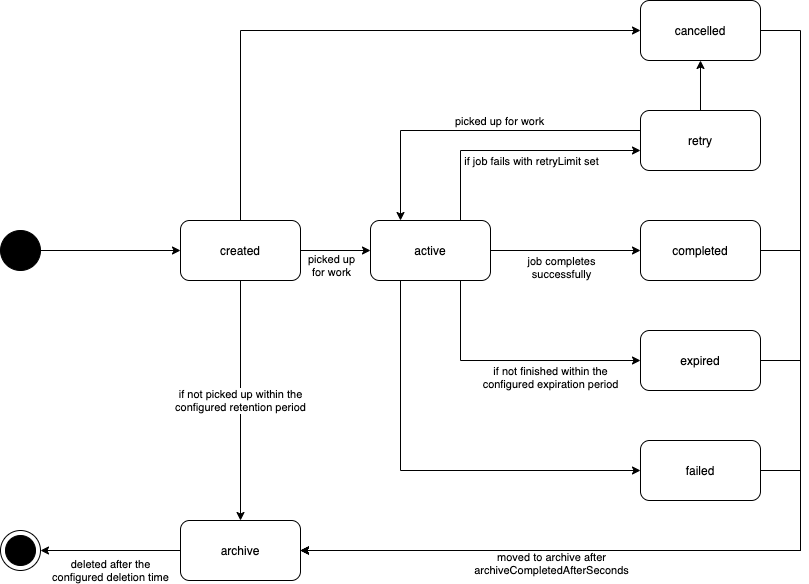

The diagram above was exported from draw.io. Its source (the exported page's mxGraphModel, read from the mxfile embedded in the PNG):
<mxGraphModel dx="1426" dy="1960" grid="1" gridSize="10" guides="1" tooltips="1" connect="1" arrows="1" fold="1" page="1" pageScale="1" pageWidth="850" pageHeight="1100" math="0" shadow="0">
  <root>
    <mxCell id="0" />
    <mxCell id="1" parent="0" />
    <mxCell id="n7gPXYGqyy0XYBAxl3IW-1" value="" style="shape=ellipse;html=1;fillColor=#000000;fontSize=18;fontColor=#ffffff;" parent="1" vertex="1">
      <mxGeometry x="20" y="-610" width="40" height="40" as="geometry" />
    </mxCell>
    <mxCell id="n7gPXYGqyy0XYBAxl3IW-19" style="edgeStyle=orthogonalEdgeStyle;rounded=0;orthogonalLoop=1;jettySize=auto;html=1;" parent="1" source="n7gPXYGqyy0XYBAxl3IW-2" target="n7gPXYGqyy0XYBAxl3IW-11" edge="1">
      <mxGeometry relative="1" as="geometry">
        <Array as="points">
          <mxPoint x="260" y="-810" />
        </Array>
      </mxGeometry>
    </mxCell>
    <mxCell id="n7gPXYGqyy0XYBAxl3IW-2" value="created" style="rounded=1;whiteSpace=wrap;html=1;" parent="1" vertex="1">
      <mxGeometry x="200" y="-620" width="120" height="60" as="geometry" />
    </mxCell>
    <mxCell id="n7gPXYGqyy0XYBAxl3IW-3" value="archive" style="rounded=1;whiteSpace=wrap;html=1;" parent="1" vertex="1">
      <mxGeometry x="200" y="-320" width="120" height="60" as="geometry" />
    </mxCell>
    <mxCell id="x9EWAxQ2TSGvG3b_R77H-1" style="edgeStyle=orthogonalEdgeStyle;rounded=0;orthogonalLoop=1;jettySize=auto;html=1;" edge="1" parent="1" source="n7gPXYGqyy0XYBAxl3IW-4" target="n7gPXYGqyy0XYBAxl3IW-12">
      <mxGeometry relative="1" as="geometry">
        <Array as="points">
          <mxPoint x="420" y="-370" />
        </Array>
      </mxGeometry>
    </mxCell>
    <mxCell id="x9EWAxQ2TSGvG3b_R77H-5" style="edgeStyle=orthogonalEdgeStyle;rounded=0;orthogonalLoop=1;jettySize=auto;html=1;" edge="1" parent="1" source="n7gPXYGqyy0XYBAxl3IW-4" target="n7gPXYGqyy0XYBAxl3IW-10">
      <mxGeometry relative="1" as="geometry">
        <Array as="points">
          <mxPoint x="480" y="-480" />
        </Array>
      </mxGeometry>
    </mxCell>
    <mxCell id="x9EWAxQ2TSGvG3b_R77H-6" value="if not finished within the&lt;br&gt;configured expiration period" style="edgeLabel;html=1;align=center;verticalAlign=middle;resizable=0;points=[];" vertex="1" connectable="0" parent="x9EWAxQ2TSGvG3b_R77H-5">
      <mxGeometry x="-0.2476" y="11" relative="1" as="geometry">
        <mxPoint x="71" y="27" as="offset" />
      </mxGeometry>
    </mxCell>
    <mxCell id="x9EWAxQ2TSGvG3b_R77H-7" style="edgeStyle=orthogonalEdgeStyle;rounded=0;orthogonalLoop=1;jettySize=auto;html=1;" edge="1" parent="1" source="n7gPXYGqyy0XYBAxl3IW-4" target="n7gPXYGqyy0XYBAxl3IW-9">
      <mxGeometry relative="1" as="geometry">
        <Array as="points">
          <mxPoint x="480" y="-690" />
        </Array>
      </mxGeometry>
    </mxCell>
    <mxCell id="x9EWAxQ2TSGvG3b_R77H-11" value="if job fails with retryLimit set" style="edgeLabel;html=1;align=center;verticalAlign=middle;resizable=0;points=[];" vertex="1" connectable="0" parent="x9EWAxQ2TSGvG3b_R77H-7">
      <mxGeometry x="0.072" y="-4" relative="1" as="geometry">
        <mxPoint x="6" y="6" as="offset" />
      </mxGeometry>
    </mxCell>
    <mxCell id="n7gPXYGqyy0XYBAxl3IW-4" value="active" style="rounded=1;whiteSpace=wrap;html=1;" parent="1" vertex="1">
      <mxGeometry x="390" y="-620" width="120" height="60" as="geometry" />
    </mxCell>
    <mxCell id="n7gPXYGqyy0XYBAxl3IW-17" style="edgeStyle=orthogonalEdgeStyle;rounded=0;orthogonalLoop=1;jettySize=auto;html=1;" parent="1" source="n7gPXYGqyy0XYBAxl3IW-5" target="n7gPXYGqyy0XYBAxl3IW-3" edge="1">
      <mxGeometry relative="1" as="geometry">
        <Array as="points">
          <mxPoint x="820" y="-590" />
          <mxPoint x="820" y="-290" />
        </Array>
      </mxGeometry>
    </mxCell>
    <mxCell id="n7gPXYGqyy0XYBAxl3IW-18" value="moved to archive after&lt;br&gt;archiveCompletedAfterSeconds" style="edgeLabel;html=1;align=center;verticalAlign=middle;resizable=0;points=[];" parent="n7gPXYGqyy0XYBAxl3IW-17" vertex="1" connectable="0">
      <mxGeometry x="0.1008" y="-3" relative="1" as="geometry">
        <mxPoint x="-128" y="15" as="offset" />
      </mxGeometry>
    </mxCell>
    <mxCell id="n7gPXYGqyy0XYBAxl3IW-5" value="completed" style="rounded=1;whiteSpace=wrap;html=1;" parent="1" vertex="1">
      <mxGeometry x="660" y="-620" width="120" height="60" as="geometry" />
    </mxCell>
    <mxCell id="n7gPXYGqyy0XYBAxl3IW-6" value="" style="endArrow=classic;html=1;" parent="1" source="n7gPXYGqyy0XYBAxl3IW-1" target="n7gPXYGqyy0XYBAxl3IW-2" edge="1">
      <mxGeometry width="50" height="50" relative="1" as="geometry">
        <mxPoint x="320" y="-310" as="sourcePoint" />
        <mxPoint x="370" y="-360" as="targetPoint" />
      </mxGeometry>
    </mxCell>
    <mxCell id="n7gPXYGqyy0XYBAxl3IW-7" value="" style="endArrow=classic;html=1;" parent="1" source="n7gPXYGqyy0XYBAxl3IW-2" target="n7gPXYGqyy0XYBAxl3IW-4" edge="1">
      <mxGeometry width="50" height="50" relative="1" as="geometry">
        <mxPoint x="140" y="-580" as="sourcePoint" />
        <mxPoint x="210" y="-580" as="targetPoint" />
      </mxGeometry>
    </mxCell>
    <mxCell id="x9EWAxQ2TSGvG3b_R77H-15" value="picked up&lt;br&gt;for work" style="edgeLabel;html=1;align=center;verticalAlign=middle;resizable=0;points=[];" vertex="1" connectable="0" parent="n7gPXYGqyy0XYBAxl3IW-7">
      <mxGeometry x="-0.3429" relative="1" as="geometry">
        <mxPoint x="7" y="14" as="offset" />
      </mxGeometry>
    </mxCell>
    <mxCell id="n7gPXYGqyy0XYBAxl3IW-8" value="" style="endArrow=classic;html=1;" parent="1" source="n7gPXYGqyy0XYBAxl3IW-4" target="n7gPXYGqyy0XYBAxl3IW-5" edge="1">
      <mxGeometry width="50" height="50" relative="1" as="geometry">
        <mxPoint x="330" y="-580" as="sourcePoint" />
        <mxPoint x="400" y="-580" as="targetPoint" />
      </mxGeometry>
    </mxCell>
    <mxCell id="x9EWAxQ2TSGvG3b_R77H-13" value="job completes&lt;br&gt;successfully" style="edgeLabel;html=1;align=center;verticalAlign=middle;resizable=0;points=[];" vertex="1" connectable="0" parent="n7gPXYGqyy0XYBAxl3IW-8">
      <mxGeometry x="0.0133" y="1" relative="1" as="geometry">
        <mxPoint x="-6" y="17" as="offset" />
      </mxGeometry>
    </mxCell>
    <mxCell id="x9EWAxQ2TSGvG3b_R77H-8" style="edgeStyle=orthogonalEdgeStyle;rounded=0;orthogonalLoop=1;jettySize=auto;html=1;" edge="1" parent="1" source="n7gPXYGqyy0XYBAxl3IW-9" target="n7gPXYGqyy0XYBAxl3IW-4">
      <mxGeometry relative="1" as="geometry">
        <Array as="points">
          <mxPoint x="420" y="-710" />
        </Array>
      </mxGeometry>
    </mxCell>
    <mxCell id="x9EWAxQ2TSGvG3b_R77H-17" value="picked up for work" style="edgeLabel;html=1;align=center;verticalAlign=middle;resizable=0;points=[];" vertex="1" connectable="0" parent="x9EWAxQ2TSGvG3b_R77H-8">
      <mxGeometry x="-0.1394" y="-1" relative="1" as="geometry">
        <mxPoint y="-9" as="offset" />
      </mxGeometry>
    </mxCell>
    <mxCell id="x9EWAxQ2TSGvG3b_R77H-10" style="edgeStyle=orthogonalEdgeStyle;rounded=0;orthogonalLoop=1;jettySize=auto;html=1;" edge="1" parent="1" source="n7gPXYGqyy0XYBAxl3IW-9" target="n7gPXYGqyy0XYBAxl3IW-11">
      <mxGeometry relative="1" as="geometry">
        <Array as="points">
          <mxPoint x="720" y="-790" />
        </Array>
      </mxGeometry>
    </mxCell>
    <mxCell id="n7gPXYGqyy0XYBAxl3IW-9" value="retry" style="rounded=1;whiteSpace=wrap;html=1;" parent="1" vertex="1">
      <mxGeometry x="660" y="-730" width="120" height="60" as="geometry" />
    </mxCell>
    <mxCell id="x9EWAxQ2TSGvG3b_R77H-14" style="edgeStyle=orthogonalEdgeStyle;rounded=0;orthogonalLoop=1;jettySize=auto;html=1;" edge="1" parent="1" source="n7gPXYGqyy0XYBAxl3IW-10" target="n7gPXYGqyy0XYBAxl3IW-3">
      <mxGeometry relative="1" as="geometry">
        <Array as="points">
          <mxPoint x="820" y="-480" />
          <mxPoint x="820" y="-290" />
        </Array>
      </mxGeometry>
    </mxCell>
    <mxCell id="n7gPXYGqyy0XYBAxl3IW-10" value="expired" style="rounded=1;whiteSpace=wrap;html=1;" parent="1" vertex="1">
      <mxGeometry x="660" y="-510" width="120" height="60" as="geometry" />
    </mxCell>
    <mxCell id="x9EWAxQ2TSGvG3b_R77H-3" style="edgeStyle=orthogonalEdgeStyle;rounded=0;orthogonalLoop=1;jettySize=auto;html=1;" edge="1" parent="1" source="n7gPXYGqyy0XYBAxl3IW-11" target="n7gPXYGqyy0XYBAxl3IW-3">
      <mxGeometry relative="1" as="geometry">
        <Array as="points">
          <mxPoint x="820" y="-810" />
          <mxPoint x="820" y="-290" />
        </Array>
      </mxGeometry>
    </mxCell>
    <mxCell id="n7gPXYGqyy0XYBAxl3IW-11" value="cancelled" style="rounded=1;whiteSpace=wrap;html=1;" parent="1" vertex="1">
      <mxGeometry x="660" y="-840" width="120" height="60" as="geometry" />
    </mxCell>
    <mxCell id="x9EWAxQ2TSGvG3b_R77H-2" style="edgeStyle=orthogonalEdgeStyle;rounded=0;orthogonalLoop=1;jettySize=auto;html=1;" edge="1" parent="1" source="n7gPXYGqyy0XYBAxl3IW-12" target="n7gPXYGqyy0XYBAxl3IW-3">
      <mxGeometry relative="1" as="geometry">
        <Array as="points">
          <mxPoint x="820" y="-370" />
          <mxPoint x="820" y="-290" />
        </Array>
      </mxGeometry>
    </mxCell>
    <mxCell id="n7gPXYGqyy0XYBAxl3IW-12" value="failed" style="rounded=1;whiteSpace=wrap;html=1;" parent="1" vertex="1">
      <mxGeometry x="660" y="-400" width="120" height="60" as="geometry" />
    </mxCell>
    <mxCell id="n7gPXYGqyy0XYBAxl3IW-13" value="if not picked up within the&lt;br&gt;configured retention period" style="endArrow=classic;html=1;" parent="1" source="n7gPXYGqyy0XYBAxl3IW-2" target="n7gPXYGqyy0XYBAxl3IW-3" edge="1">
      <mxGeometry width="50" height="50" relative="1" as="geometry">
        <mxPoint x="320" y="-310" as="sourcePoint" />
        <mxPoint x="370" y="-360" as="targetPoint" />
      </mxGeometry>
    </mxCell>
    <mxCell id="n7gPXYGqyy0XYBAxl3IW-15" value="" style="shape=mxgraph.sysml.actFinal;html=1;verticalLabelPosition=bottom;labelBackgroundColor=#ffffff;verticalAlign=top;" parent="1" vertex="1">
      <mxGeometry x="20" y="-310" width="40" height="40" as="geometry" />
    </mxCell>
    <mxCell id="n7gPXYGqyy0XYBAxl3IW-16" value="deleted after the&lt;br&gt;configured deletion time" style="endArrow=classic;html=1;" parent="1" source="n7gPXYGqyy0XYBAxl3IW-3" target="n7gPXYGqyy0XYBAxl3IW-15" edge="1">
      <mxGeometry y="20" width="50" height="50" relative="1" as="geometry">
        <mxPoint x="270" y="-550" as="sourcePoint" />
        <mxPoint x="270" y="-460" as="targetPoint" />
        <mxPoint as="offset" />
      </mxGeometry>
    </mxCell>
  </root>
</mxGraphModel>